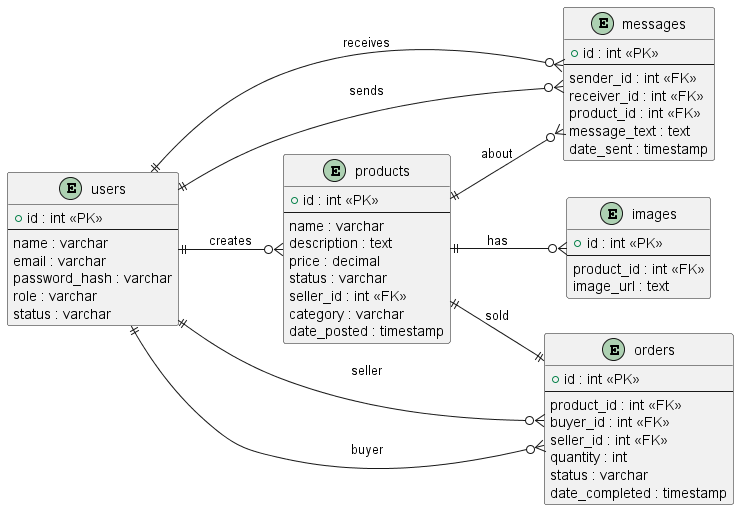

The diagram above was rendered by PlantUML. Its source (embedded in the PNG):
@startuml
left to right direction

entity users {
  +id : int <<PK>>
  --
  name : varchar
  email : varchar
  password_hash : varchar
  role : varchar
  status : varchar
}

entity products {
  +id : int <<PK>>
  --
  name : varchar
  description : text
  price : decimal
  status : varchar
  seller_id : int <<FK>>
  category : varchar
  date_posted : timestamp
}

entity images {
  +id : int <<PK>>
  --
  product_id : int <<FK>>
  image_url : text
}

entity messages {
  +id : int <<PK>>
  --
  sender_id : int <<FK>>
  receiver_id : int <<FK>>
  product_id : int <<FK>>
  message_text : text
  date_sent : timestamp
}

entity orders {
  +id : int <<PK>>
  --
  product_id : int <<FK>>
  buyer_id : int <<FK>>
  seller_id : int <<FK>>
  quantity : int
  status : varchar
  date_completed : timestamp
}

' Relationships
users ||--o{ products : creates
products ||--o{ images : has

users ||--o{ messages : sends
users ||--o{ messages : receives
products ||--o{ messages : about

users ||--o{ orders : buyer
users ||--o{ orders : seller
products ||--|| orders : sold

@enduml